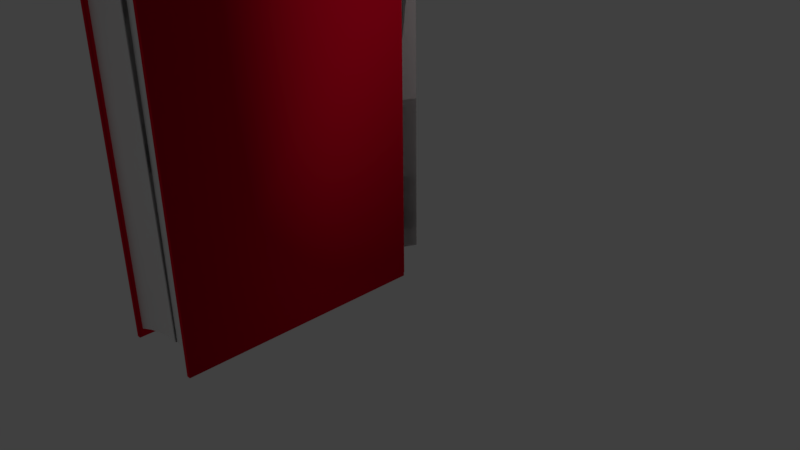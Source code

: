 # Source: Book.blend  (saved by Blender 2.78.0; exported with 4.5.12 LTS)
import bpy
from mathutils import Matrix  # noqa: F401  (used for matrix-valued properties, if any)

bpy.ops.wm.read_factory_settings(use_empty=True)
scene = bpy.context.scene
scene.name = 'Scene'

# ---- collections
col_collection_1 = bpy.data.collections.new('Collection 1'); scene.collection.children.link(col_collection_1)

# ---- materials (node trees are filled in below, after node groups)
mat_cover = bpy.data.materials.new('Cover')
mat_cover.alpha_threshold = 0.0
mat_cover.use_transparent_shadow = False
mat_cover.diffuse_color = (0.8, 0.001717, 0.02531, 1.0)
mat_cover.roughness = 0.5
mat_pages = bpy.data.materials.new('Pages')
mat_pages.alpha_threshold = 0.0
mat_pages.use_transparent_shadow = False
mat_pages.diffuse_color = (1.0, 1.0, 1.0, 1.0)
mat_pages.roughness = 0.5

# ---- material node trees

# ---- world
world_world = bpy.data.worlds.new('World'); scene.world = world_world
world_world.color = (0.05088, 0.05088, 0.05088)
world_world.use_sun_shadow = False
world_world.sun_shadow_jitter_overblur = 0.0
world_world.cycles.sampling_method = 'MANUAL'

# ---- cameras
cam_camera = bpy.data.cameras.new('Camera')
cam_camera.clip_end = 100.0
cam_camera.lens = 35.0
cam_camera.sensor_width = 32.0
cam_camera.sensor_height = 18.0
cam_camera.ortho_scale = 7.314
cam_camera.dof.focus_distance = 0.0
cam_camera.dof.aperture_fstop = 128.0

# ---- lights
light_lamp = bpy.data.lights.new('Lamp', 'POINT')
light_lamp.transmission_factor = 0.0
light_lamp.cutoff_distance = 30.0
light_lamp.energy = 100.0
light_lamp.shadow_buffer_clip_start = 1.001
light_lamp.shadow_soft_size = 0.1
light_lamp.shadow_maximum_resolution = 0.006
light_lamp.use_absolute_resolution = True

# ---- meshes
me_mesh_001 = bpy.data.meshes.new('Mesh.001')
me_mesh_001.from_pydata([(0.0, 1.0, 0.0), (0.1357, 0.9909, 0.0), (0.2658, 0.9643, 0.0), (0.3892, 0.9214, 0.0), (0.5046, 0.8634, 0.0), (0.611, 0.7916, 0.0), (0.707, 0.707, 0.0), (0.7916, 0.611, 0.0), (0.8634, 0.5046, 0.0), (0.9214, 0.3892, 0.0), (0.9643, 0.2658, 0.0), (0.9909, 0.1357, 0.0), (1.0, -24.0, 0.0), (0.0, 1.4, 0.0), (0.1357, 1.391, 0.0), (0.2658, 1.364, 0.0), (0.3892, 1.321, 0.0), (0.5046, 1.263, 0.0), (0.611, 1.192, 0.0), (0.707, 1.107, 0.0), (0.7916, 1.011, 0.0), (0.8634, 0.9046, 0.0), (0.9214, 0.7892, 0.0), (0.9643, 0.6658, 0.0), (1.011, 0.3214, -0.001299), (1.091, 0.1357, 0.0), (0.9911, -0.3804, 0.0), (0.9911, -0.3804, 0.0), (0.9911, -0.3762, 0.0), (1.0, -24.4, 0.0), (1.1, -24.4, 0.0), (0.0, 1.0, 8.9), (0.1357, 0.9909, 8.9), (0.2658, 0.9643, 8.9), (0.3892, 0.9214, 8.9), (0.5046, 0.8634, 8.9), (0.611, 0.7916, 8.9), (0.707, 0.707, 8.9), (0.7916, 0.611, 8.9), (0.8634, 0.5046, 8.9), (0.9214, 0.3892, 8.9), (0.9643, 0.2658, 8.9), (0.9909, 0.1357, 8.9), (0.9911, -0.3804, 8.9), (1.0, -24.0, 8.9), (0.0, 1.4, 8.9), (0.1357, 1.391, 8.9), (0.2658, 1.364, 8.9), (0.3892, 1.321, 8.9), (0.5046, 1.263, 8.9), (0.611, 1.192, 8.9), (0.707, 1.107, 8.9), (0.7916, 1.011, 8.9), (0.8634, 0.9046, 8.9), (0.9214, 0.7892, 8.9), (0.9643, 0.6658, 8.9), (1.011, 0.3214, 8.899), (1.091, 0.1357, 8.9), (1.1, -24.4, 8.9), (0.9911, -0.3762, 8.9), (0.9911, -0.3804, 8.9), (1.0, -24.4, 8.9), (0.1357, 0.9909, 0.2), (0.2658, 0.9643, 0.2), (0.3892, 0.9214, 0.2), (0.5046, 0.8634, 0.2), (0.611, 0.7916, 0.2), (0.707, 0.707, 0.2), (0.7916, 0.611, 0.2), (0.8634, 0.5046, 0.2), (0.9214, 0.3892, 0.2), (0.9643, 0.2658, 0.2), (0.9909, 0.1357, 0.2), (1.0, -24.0, 0.2), (0.0, -22.89, 0.2), (0.9911, -0.3762, 0.2), (0.1357, 0.9909, 8.7), (0.2658, 0.9643, 8.7), (0.3892, 0.9214, 8.7), (0.5046, 0.8634, 8.7), (0.611, 0.7916, 8.7), (0.707, 0.707, 8.7), (0.7916, 0.611, 8.7), (0.8634, 0.5046, 8.7), (0.9214, 0.3892, 8.7), (0.9643, 0.2658, 8.7), (0.9909, 0.1357, 8.7), (1.0, -24.0, 8.7), (0.0, -22.89, 8.7), (0.9911, -0.3762, 8.7), (0.0, -1.857, 0.2), (0.0, 1.0, 0.2), (0.991, -0.3804, 0.2), (0.0, 1.0, 8.7), (0.0, -1.857, 8.7), (0.991, -0.3804, 8.7), (0.1667, -22.96, 0.2), (0.3333, -23.05, 0.2), (0.5, -23.15, 0.2), (0.6667, -23.33, 0.2), (0.8333, -23.57, 0.2), (0.1667, -22.96, 8.7), (0.3333, -23.05, 8.7), (0.5, -23.15, 8.7), (0.6667, -23.33, 8.7), (0.8333, -23.57, 8.7), (0.8258, -0.6265, 0.2), (0.6607, -0.8726, 0.2), (0.4955, -1.119, 0.2), (0.3303, -1.365, 0.2), (0.1652, -1.611, 0.2), (0.1652, -1.611, 8.7), (0.3303, -1.365, 8.7), (0.4955, -1.119, 8.7), (0.6607, -0.8726, 8.7), (0.8258, -0.6265, 8.7), (0.0, 1.0, 0.0), (-0.1357, 0.9909, 0.0), (-0.2658, 0.9643, 0.0), (-0.3892, 0.9214, 0.0), (-0.5046, 0.8634, 0.0), (-0.611, 0.7916, 0.0), (-0.707, 0.707, 0.0), (-0.7916, 0.611, 0.0), (-0.8634, 0.5046, 0.0), (-0.9214, 0.3892, 0.0), (-0.9643, 0.2658, 0.0), (-0.9909, 0.1357, 0.0), (-1.0, -24.0, 0.0), (0.0, 1.4, 0.0), (-0.1357, 1.391, 0.0), (-0.2658, 1.364, 0.0), (-0.3892, 1.321, 0.0), (-0.5046, 1.263, 0.0), (-0.611, 1.192, 0.0), (-0.707, 1.107, 0.0), (-0.7916, 1.011, 0.0), (-0.8634, 0.9046, 0.0), (-0.9214, 0.7892, 0.0), (-0.9643, 0.6658, 0.0), (-1.011, 0.3214, -0.001299), (-1.091, 0.1357, 0.0), (-0.9911, -0.3804, 0.0), (-0.9911, -0.3804, 0.0), (-0.9911, -0.3762, 0.0), (-1.0, -24.4, 0.0), (-1.1, -24.4, 0.0), (0.0, 1.0, 8.9), (-0.1357, 0.9909, 8.9), (-0.2658, 0.9643, 8.9), (-0.3892, 0.9214, 8.9), (-0.5046, 0.8634, 8.9), (-0.611, 0.7916, 8.9), (-0.707, 0.707, 8.9), (-0.7916, 0.611, 8.9), (-0.8634, 0.5046, 8.9), (-0.9214, 0.3892, 8.9), (-0.9643, 0.2658, 8.9), (-0.9909, 0.1357, 8.9), (-0.9911, -0.3804, 8.9), (-1.0, -24.0, 8.9), (0.0, 1.4, 8.9), (-0.1357, 1.391, 8.9), (-0.2658, 1.364, 8.9), (-0.3892, 1.321, 8.9), (-0.5046, 1.263, 8.9), (-0.611, 1.192, 8.9), (-0.707, 1.107, 8.9), (-0.7916, 1.011, 8.9), (-0.8634, 0.9046, 8.9), (-0.9214, 0.7892, 8.9), (-0.9643, 0.6658, 8.9), (-1.011, 0.3214, 8.899), (-1.091, 0.1357, 8.9), (-1.1, -24.4, 8.9), (-0.9911, -0.3762, 8.9), (-0.9911, -0.3804, 8.9), (-1.0, -24.4, 8.9), (-0.1357, 0.9909, 0.2), (-0.2658, 0.9643, 0.2), (-0.3892, 0.9214, 0.2), (-0.5046, 0.8634, 0.2), (-0.611, 0.7916, 0.2), (-0.707, 0.707, 0.2), (-0.7916, 0.611, 0.2), (-0.8634, 0.5046, 0.2), (-0.9214, 0.3892, 0.2), (-0.9643, 0.2658, 0.2), (-0.9909, 0.1357, 0.2), (-1.0, -24.0, 0.2), (0.0, -22.89, 0.2), (-0.9911, -0.3762, 0.2), (-0.1357, 0.9909, 8.7), (-0.2658, 0.9643, 8.7), (-0.3892, 0.9214, 8.7), (-0.5046, 0.8634, 8.7), (-0.611, 0.7916, 8.7), (-0.707, 0.707, 8.7), (-0.7916, 0.611, 8.7), (-0.8634, 0.5046, 8.7), (-0.9214, 0.3892, 8.7), (-0.9643, 0.2658, 8.7), (-0.9909, 0.1357, 8.7), (-1.0, -24.0, 8.7), (0.0, -22.89, 8.7), (-0.9911, -0.3762, 8.7), (0.0, -1.857, 0.2), (0.0, 1.0, 0.2), (-0.991, -0.3804, 0.2), (0.0, 1.0, 8.7), (0.0, -1.857, 8.7), (-0.991, -0.3804, 8.7), (-0.1667, -22.96, 0.2), (-0.3333, -23.05, 0.2), (-0.5, -23.15, 0.2), (-0.6667, -23.33, 0.2), (-0.8333, -23.57, 0.2), (-0.1667, -22.96, 8.7), (-0.3333, -23.05, 8.7), (-0.5, -23.15, 8.7), (-0.6667, -23.33, 8.7), (-0.8333, -23.57, 8.7), (-0.8258, -0.6265, 0.2), (-0.6607, -0.8726, 0.2), (-0.4955, -1.119, 0.2), (-0.3303, -1.365, 0.2), (-0.1652, -1.611, 0.2), (-0.1652, -1.611, 8.7), (-0.3303, -1.365, 8.7), (-0.4955, -1.119, 8.7), (-0.6607, -0.8726, 8.7), (-0.8258, -0.6265, 8.7)], [], [(12, 27, 26, 28, 11, 10, 9, 8, 7, 6, 5, 4, 3, 2, 1, 0, 13, 14, 15, 16, 17, 18, 19, 20, 21, 22, 23, 24, 25, 30, 29), (44, 61, 58, 57, 56, 55, 54, 53, 52, 51, 50, 49, 48, 47, 46, 45, 31, 32, 33, 34, 35, 36, 37, 38, 39, 40, 41, 42, 59, 60, 43), (25, 24, 56, 57), (27, 12, 44, 43), (30, 25, 57, 58), (14, 13, 45, 46), (28, 26, 60, 59), (15, 14, 46, 47), (0, 1, 32, 31), (26, 27, 43, 60), (16, 15, 47, 48), (1, 2, 33, 32), (29, 30, 58, 61), (17, 16, 48, 49), (2, 3, 34, 33), (11, 28, 59, 42), (18, 17, 49, 50), (3, 4, 35, 34), (12, 29, 61, 44), (19, 18, 50, 51), (4, 5, 36, 35), (20, 19, 51, 52), (5, 6, 37, 36), (21, 20, 52, 53), (6, 7, 38, 37), (22, 21, 53, 54), (7, 8, 39, 38), (23, 22, 54, 55), (8, 9, 40, 39), (24, 23, 55, 56), (9, 10, 41, 40), (13, 0, 31, 45), (10, 11, 42, 41), (90, 74, 88, 94), (111, 94, 88, 101), (93, 95, 89, 86, 85, 84, 83, 82, 81, 80, 79, 78, 77, 76), (73, 92, 95, 87), (66, 65, 79, 80), (67, 66, 80, 81), (100, 73, 87, 105), (68, 67, 81, 82), (92, 75, 89, 95), (69, 68, 82, 83), (62, 91, 93, 76), (70, 69, 83, 84), (63, 62, 76, 77), (110, 96, 74, 90), (71, 70, 84, 85), (64, 63, 77, 78), (75, 72, 86, 89), (72, 71, 85, 86), (65, 64, 78, 79), (90, 91, 92, 106, 107, 108, 109, 110), (93, 94, 111, 112, 113, 114, 115, 95), (90, 94, 93, 91), (91, 62, 63, 64, 65, 66, 67, 68, 69, 70, 71, 72, 75, 92), (92, 73, 100, 106), (106, 100, 99, 107), (107, 99, 98, 108), (108, 98, 97, 109), (109, 97, 96, 110), (74, 96, 101, 88), (96, 97, 102, 101), (97, 98, 103, 102), (98, 99, 104, 103), (99, 100, 105, 104), (95, 115, 105, 87), (115, 114, 104, 105), (114, 113, 103, 104), (113, 112, 102, 103), (112, 111, 101, 102), (128, 145, 146, 141, 140, 139, 138, 137, 136, 135, 134, 133, 132, 131, 130, 129, 116, 117, 118, 119, 120, 121, 122, 123, 124, 125, 126, 127, 144, 142, 143), (160, 159, 176, 175, 158, 157, 156, 155, 154, 153, 152, 151, 150, 149, 148, 147, 161, 162, 163, 164, 165, 166, 167, 168, 169, 170, 171, 172, 173, 174, 177), (141, 173, 172, 140), (143, 159, 160, 128), (146, 174, 173, 141), (130, 162, 161, 129), (144, 175, 176, 142), (131, 163, 162, 130), (116, 147, 148, 117), (142, 176, 159, 143), (132, 164, 163, 131), (117, 148, 149, 118), (145, 177, 174, 146), (133, 165, 164, 132), (118, 149, 150, 119), (127, 158, 175, 144), (134, 166, 165, 133), (119, 150, 151, 120), (128, 160, 177, 145), (135, 167, 166, 134), (120, 151, 152, 121), (136, 168, 167, 135), (121, 152, 153, 122), (137, 169, 168, 136), (122, 153, 154, 123), (138, 170, 169, 137), (123, 154, 155, 124), (139, 171, 170, 138), (124, 155, 156, 125), (140, 172, 171, 139), (125, 156, 157, 126), (129, 161, 147, 116), (126, 157, 158, 127), (206, 210, 204, 190), (227, 217, 204, 210), (209, 192, 193, 194, 195, 196, 197, 198, 199, 200, 201, 202, 205, 211), (189, 203, 211, 208), (182, 196, 195, 181), (183, 197, 196, 182), (216, 221, 203, 189), (184, 198, 197, 183), (208, 211, 205, 191), (185, 199, 198, 184), (178, 192, 209, 207), (186, 200, 199, 185), (179, 193, 192, 178), (226, 206, 190, 212), (187, 201, 200, 186), (180, 194, 193, 179), (191, 205, 202, 188), (188, 202, 201, 187), (181, 195, 194, 180), (206, 226, 225, 224, 223, 222, 208, 207), (209, 211, 231, 230, 229, 228, 227, 210), (206, 207, 209, 210), (207, 208, 191, 188, 187, 186, 185, 184, 183, 182, 181, 180, 179, 178), (208, 222, 216, 189), (222, 223, 215, 216), (223, 224, 214, 215), (224, 225, 213, 214), (225, 226, 212, 213), (190, 204, 217, 212), (212, 217, 218, 213), (213, 218, 219, 214), (214, 219, 220, 215), (215, 220, 221, 216), (211, 203, 221, 231), (231, 221, 220, 230), (230, 220, 219, 229), (229, 219, 218, 228), (228, 218, 217, 227)])
me_mesh_001.polygons.foreach_set('use_smooth', [True] * 142)
me_mesh_001.polygons.foreach_set('material_index', [0, 0, 0, 0, 0, 0, 0, 0, 0, 0, 0, 0, 0, 0, 0, 0, 0, 0, 0, 0, 0, 0, 0, 0, 0, 0, 0, 0, 0, 0, 0, 0, 0, 1, 1, 1, 1, 1, 1, 1, 1, 1, 1, 1, 1, 1, 1, 1, 1, 1, 1, 1, 1, 1, 1, 1, 1, 1, 1, 1, 1, 1, 1, 1, 1, 1, 1, 1, 1, 1, 1, 0, 0, 0, 0, 0, 0, 0, 0, 0, 0, 0, 0, 0, 0, 0, 0, 0, 0, 0, 0, 0, 0, 0, 0, 0, 0, 0, 0, 0, 0, 0, 0, 0, 1, 1, 1, 1, 1, 1, 1, 1, 1, 1, 1, 1, 1, 1, 1, 1, 1, 1, 1, 1, 1, 1, 1, 1, 1, 1, 1, 1, 1, 1, 1, 1, 1, 1, 1, 1, 1, 1])
me_mesh_001.materials.append(mat_cover)
me_mesh_001.materials.append(mat_pages)
me_mesh_001.use_remesh_preserve_volume = False
me_mesh_001.use_remesh_preserve_attributes = False
me_mesh_001.use_mirror_vertex_groups = False
me_mesh_001.update()
me_plane_004 = bpy.data.meshes.new('Plane.004')
me_plane_004.from_pydata([(-1.0, -2.45, 0.0), (3.236, -2.486, 1.688e-07), (-1.0, 1.0, -0.2), (3.25, 1.0, -0.2), (-1.0, 0.5688, -0.001041), (3.248, 0.5643, -0.001041)], [], [(4, 2, 3, 5), (4, 5, 1, 0)])
me_plane_004.polygons.foreach_set('use_smooth', [True] * 2)
_uv = me_plane_004.uv_layers.new(name='UVMap')
_uv.uv.foreach_set('vector', [0.0002578, 0.112, 0.0002578, 0.0002589, 0.9997, 0.0002578, 0.9993, 0.1129, 0.0002578, 0.1134, 0.9993, 0.1134, 0.9973, 0.8365, 0.001003, 0.8355])
me_plane_004.use_remesh_preserve_volume = False
me_plane_004.use_remesh_preserve_attributes = False
me_plane_004.use_mirror_vertex_groups = False
me_plane_004.update()
me_plane = bpy.data.meshes.new('Plane')
me_plane.from_pydata([(-1.0, -2.45, 0.0), (-1.0, 1.0, -0.2), (3.25, 1.0, -0.2), (-1.0, 0.5688, -0.001041), (3.248, 0.5643, -0.001041), (3.236, -2.486, 1.688e-07)], [], [(3, 4, 2, 1), (0, 5, 4, 3)])
me_plane.polygons.foreach_set('use_smooth', [True] * 2)
_uv = me_plane.uv_layers.new(name='UVMap')
_uv.uv.foreach_set('vector', [3.837e-05, 0.7182, 0.9996, 0.7176, 1.0, 0.8303, 0.0, 0.83, 0.0007357, 0.007332, 0.9975, 0.0, 0.9996, 0.7176, 0.0, 0.7176])
me_plane.use_remesh_preserve_volume = False
me_plane.use_remesh_preserve_attributes = False
me_plane.use_mirror_vertex_groups = False
me_plane.update()
me_plane_005 = bpy.data.meshes.new('Plane.005')
me_plane_005.from_pydata([(-1.0, -2.45, 0.0), (3.236, -2.486, 1.688e-07), (-1.0, 1.0, -0.2), (3.25, 1.0, -0.2), (-1.0, 0.5688, -0.001041), (3.248, 0.5643, -0.001041)], [], [(4, 2, 3, 5), (0, 4, 5, 1)])
me_plane_005.polygons.foreach_set('use_smooth', [True] * 2)
_uv = me_plane_005.uv_layers.new(name='UVMap')
_uv.uv.foreach_set('vector', [0.0002578, 0.112, 0.0002578, 0.0002589, 0.9997, 0.0002578, 0.9993, 0.1129, 0.001003, 0.8355, 0.0002578, 0.1134, 0.9993, 0.1134, 0.9973, 0.8365])
me_plane_005.use_remesh_preserve_volume = False
me_plane_005.use_remesh_preserve_attributes = False
me_plane_005.use_mirror_vertex_groups = False
me_plane_005.update()
me_plane_001 = bpy.data.meshes.new('Plane.001')
me_plane_001.from_pydata([(-1.0, -2.45, 0.0), (3.236, -2.486, 1.688e-07), (-1.0, 1.0, -0.2), (3.25, 1.0, -0.2), (-1.0, 0.5688, -0.001041), (3.248, 0.5643, -0.001041)], [], [(4, 5, 3, 2), (1, 5, 4, 0)])
me_plane_001.polygons.foreach_set('use_smooth', [True] * 2)
_uv = me_plane_001.uv_layers.new(name='UVMap')
_uv.uv.foreach_set('vector', [0.0002962, 0.0008634, 0.9994, 0.0002578, 0.9997, 0.1129, 0.0002578, 0.1126, 0.9974, 0.7341, 0.9993, 0.2178, 0.0002578, 0.2179, 0.001109, 0.7341])
me_plane_001.use_remesh_preserve_volume = False
me_plane_001.use_remesh_preserve_attributes = False
me_plane_001.use_mirror_vertex_groups = False
me_plane_001.update()
me_plane_007 = bpy.data.meshes.new('Plane.007')
me_plane_007.from_pydata([(-1.0, -2.45, 0.0), (3.236, -2.486, 1.688e-07), (-1.0, 1.0, -0.2), (3.25, 1.0, -0.2), (-1.0, 0.5688, -0.001041), (3.248, 0.5643, -0.001041)], [], [(4, 2, 3, 5), (4, 5, 1, 0)])
me_plane_007.polygons.foreach_set('use_smooth', [True] * 2)
_uv = me_plane_007.uv_layers.new(name='UVMap')
_uv.uv.foreach_set('vector', [0.0002578, 0.112, 0.0002578, 0.0002589, 0.9997, 0.0002578, 0.9993, 0.1129, 0.0002578, 0.1134, 0.9993, 0.1134, 0.9973, 0.8365, 0.001003, 0.8355])
me_plane_007.use_remesh_preserve_volume = False
me_plane_007.use_remesh_preserve_attributes = False
me_plane_007.use_mirror_vertex_groups = False
me_plane_007.update()
me_plane_002 = bpy.data.meshes.new('Plane.002')
me_plane_002.from_pydata([(-1.0, -2.45, 0.0), (3.236, -2.486, 1.688e-07), (-1.0, 1.0, -0.2), (3.25, 1.0, -0.2), (-1.0, 0.5688, -0.001041), (3.248, 0.5643, -0.001041)], [], [(4, 5, 3, 2), (1, 5, 4, 0)])
me_plane_002.polygons.foreach_set('use_smooth', [True] * 2)
_uv = me_plane_002.uv_layers.new(name='UVMap')
_uv.uv.foreach_set('vector', [0.0002962, 0.0008634, 0.9994, 0.0002578, 0.9997, 0.1129, 0.0002578, 0.1126, 0.9974, 0.7341, 0.9993, 0.2178, 0.0002578, 0.2179, 0.001109, 0.7341])
me_plane_002.use_remesh_preserve_volume = False
me_plane_002.use_remesh_preserve_attributes = False
me_plane_002.use_mirror_vertex_groups = False
me_plane_002.update()
me_plane_006 = bpy.data.meshes.new('Plane.006')
me_plane_006.from_pydata([(-1.0, -2.45, 0.0), (3.236, -2.486, 1.688e-07), (-1.0, 1.0, -0.2), (3.25, 1.0, -0.2), (-1.0, 0.5688, -0.001041), (3.248, 0.5643, -0.001041)], [], [(4, 2, 3, 5), (4, 5, 1, 0)])
me_plane_006.polygons.foreach_set('use_smooth', [True] * 2)
_uv = me_plane_006.uv_layers.new(name='UVMap')
_uv.uv.foreach_set('vector', [0.0002578, 0.112, 0.0002578, 0.0002589, 0.9997, 0.0002578, 0.9993, 0.1129, 0.0002578, 0.1134, 0.9993, 0.1134, 0.9973, 0.8365, 0.001003, 0.8355])
me_plane_006.use_remesh_preserve_volume = False
me_plane_006.use_remesh_preserve_attributes = False
me_plane_006.use_mirror_vertex_groups = False
me_plane_006.update()
me_plane_003 = bpy.data.meshes.new('Plane.003')
me_plane_003.from_pydata([(-1.0, -2.45, 0.0), (3.236, -2.486, 1.688e-07), (-1.0, 1.0, -0.2), (3.25, 1.0, -0.2), (-1.0, 0.5688, -0.001041), (3.248, 0.5643, -0.001041)], [], [(4, 5, 3, 2), (1, 5, 4, 0)])
me_plane_003.polygons.foreach_set('use_smooth', [True] * 2)
_uv = me_plane_003.uv_layers.new(name='UVMap')
_uv.uv.foreach_set('vector', [0.0002962, 0.0008634, 0.9994, 0.0002578, 0.9997, 0.1129, 0.0002578, 0.1126, 0.9974, 0.7341, 0.9993, 0.2178, 0.0002578, 0.2179, 0.001109, 0.7341])
me_plane_003.use_remesh_preserve_volume = False
me_plane_003.use_remesh_preserve_attributes = False
me_plane_003.use_mirror_vertex_groups = False
me_plane_003.update()
arm_armature = bpy.data.armatures.new('Armature')  # bones are not reproduced
arm_armature_004 = bpy.data.armatures.new('Armature.004')  # bones are not reproduced
arm_armature_001 = bpy.data.armatures.new('Armature.001')  # bones are not reproduced
arm_armature_002 = bpy.data.armatures.new('Armature.002')  # bones are not reproduced
arm_armature_003 = bpy.data.armatures.new('Armature.003')  # bones are not reproduced

# ---- objects
ob_armature = bpy.data.objects.new('Armature', arm_armature)
ob_book = bpy.data.objects.new('Book', me_mesh_001)
ob_lamp = bpy.data.objects.new('Lamp', light_lamp)
ob_camera = bpy.data.objects.new('Camera', cam_camera)
ob_page_armature_1 = bpy.data.objects.new('Page Armature 1', arm_armature_004)
ob_page_back = bpy.data.objects.new('Page Back', me_plane_004)
ob_page_front = bpy.data.objects.new('Page Front', me_plane)
ob_page_armature_2 = bpy.data.objects.new('Page Armature 2', arm_armature_001)
ob_page_back_001 = bpy.data.objects.new('Page Back.001', me_plane_005)
ob_page_front_001 = bpy.data.objects.new('Page Front.001', me_plane_001)
ob_page_armature_4 = bpy.data.objects.new('Page Armature 4', arm_armature_002)
ob_page_back_004 = bpy.data.objects.new('Page Back.004', me_plane_007)
ob_page_front_004 = bpy.data.objects.new('Page Front.004', me_plane_002)
ob_page_armature_3 = bpy.data.objects.new('Page Armature 3', arm_armature_003)
ob_page_back_003 = bpy.data.objects.new('Page Back.003', me_plane_006)
ob_page_front_003 = bpy.data.objects.new('Page Front.003', me_plane_003)

# ---- transforms, parenting, visibility, modifiers, constraints
ob_armature.location = (0.525, -3.05, 2.125)
ob_armature.rotation_euler = (-1.571, -0.0, 0.0)
ob_armature.lineart.crease_threshold = 0.0
ob_book.parent = ob_armature
ob_book.matrix_parent_inverse = Matrix(((1.0, 0.0, 0.0, -0.525), (0.0, -5.96e-08, -1.0, 2.125), (0.0, 1.0, -4.371e-08, 3.05), (0.0, 0.0, 0.0, 1.0)))
ob_book.location = (0.0, 0.0, -0.1)
ob_book.scale = (0.5, 0.125, 0.5)
ob_book.lineart.crease_threshold = 0.0
_vg = ob_book.vertex_groups.new(name='Base Bone')
for _i, _w in zip([12, 29, 30, 44, 58, 61, 73, 74, 87, 88, 90, 94, 96, 97, 98, 99, 100, 101, 102, 103, 104, 105], [1.0, 1.0, 1.0, 1.0, 1.0, 1.0, 1.0, 1.0, 1.0, 1.0, 0.9857, 0.9988, 1.0, 1.0, 1.0, 1.0, 1.0, 1.0, 1.0, 1.0, 1.0, 1.0]): _vg.add([_i], _w, 'REPLACE')
_vg = ob_book.vertex_groups.new(name='Mid Bone')
for _i, _w in zip([0, 1, 2, 3, 4, 5, 6, 7, 8, 9, 10, 11, 13, 14, 15, 16, 17, 18, 19, 20, 21, 22, 23, 24, 25, 26, 27, 28, 31, 32, 33, 34, 35, 36, 37, 38, 39, 40, 41, 42, 43, 45, 46, 47, 48, 49, 50, 51, 52, 53, 54, 55, 56, 57, 59, 60, 62, 63, 64, 65, 66, 67, 68, 69, 70, 71, 72, 75, 76, 77, 78, 79, 80, 81, 82, 83, 84, 85, 86, 89, 90, 91, 92, 93, 95, 116, 117, 118, 119, 120, 121, 122, 123, 124, 125, 126, 127, 129, 130, 131, 132, 133, 134, 135, 136, 137, 138, 139, 140, 141, 142, 143, 144, 147, 148, 149, 150, 151, 152, 153, 154, 155, 156, 157, 158, 159, 161, 162, 163, 164, 165, 166, 167, 168, 169, 170, 171, 172, 173, 175, 176, 178, 179, 180, 181, 182, 183, 184, 185, 186, 187, 188, 191, 192, 193, 194, 195, 196, 197, 198, 199, 200, 201, 202, 205, 207, 208, 209, 211], [1.0, 0.9342, 0.9115, 1.0, 1.0, 1.0, 1.0, 1.0, 1.0, 1.0, 1.0, 1.0, 0.9892, 0.9848, 0.9962, 1.0, 1.0, 1.0, 1.0, 1.0, 1.0, 1.0, 1.0, 0.9994, 0.9798, 1.0, 1.0, 1.0, 1.0, 1.0, 1.0, 1.0, 0.9988, 1.0, 1.0, 1.0, 1.0, 1.0, 1.0, 1.0, 1.0, 1.0, 0.9989, 0.9985, 0.9998, 0.9999, 0.9982, 1.0, 1.0, 1.0, 1.0, 1.0, 1.0, 1.0, 1.0, 1.0, 1.0, 1.0, 1.0, 1.0, 1.0, 1.0, 1.0, 1.0, 1.0, 1.0, 0.9969, 0.173, 1.0, 1.0, 1.0, 1.0, 1.0, 1.0, 1.0, 1.0, 1.0, 1.0, 1.0, 1.0, 0.07897, 1.0, 0.1615, 1.0, 1.0, 1.0, 1.0, 1.0, 1.0, 1.0, 0.9993, 0.9815, 0.9801, 0.9993, 1.0, 1.0, 0.9999, 0.9892, 0.9879, 0.9853, 1.0, 1.0, 1.0, 0.9997, 1.0, 1.0, 1.0, 1.0, 1.0, 1.0, 1.0, 1.0, 1.0, 1.0, 1.0, 0.9799, 0.8766, 0.9997, 0.9975, 0.9985, 1.0, 1.0, 1.0, 1.0, 1.0, 1.0, 1.0, 1.0, 1.0, 1.0, 1.0, 1.0, 1.0, 1.0, 1.0, 1.0, 1.0, 1.0, 1.0, 1.0, 1.0, 1.0, 1.0, 1.0, 1.0, 1.0, 1.0, 1.0, 1.0, 1.0, 1.0, 1.0, 1.0, 1.0, 0.9999, 0.9964, 1.0, 1.0, 0.9999, 1.0, 1.0, 1.0, 1.0, 1.0, 1.0, 1.0, 1.0, 1.0, 1.0]): _vg.add([_i], _w, 'REPLACE')
_vg = ob_book.vertex_groups.new(name='Tip Bone')
for _i, _w in zip([97, 128, 145, 146, 160, 174, 177, 189, 190, 191, 203, 204, 206, 208, 210, 212, 213, 214, 215, 216, 217, 218, 219, 220, 221, 222, 223, 224, 225, 226, 227, 228, 229, 230, 231], [3.706e-07, 1.0, 1.0, 0.9999, 0.9702, 1.0, 1.0, 1.0, 1.0, 0.0, 1.0, 0.9999, 0.9871, 0.0, 0.9743, 1.0, 1.0, 1.0, 1.0, 1.0, 1.0, 1.0, 1.0, 1.0, 1.0, 1.0, 0.9964, 1.0, 0.9998, 0.9998, 1.0, 0.9988, 1.0, 0.9991, 0.02812]): _vg.add([_i], _w, 'REPLACE')
_m = ob_book.modifiers.new('Armature', 'ARMATURE')
_m.object = ob_armature
ob_lamp.location = (4.076, 1.005, 5.904)
ob_lamp.rotation_euler = (0.6503, 0.05522, 1.866)
ob_lamp.lock_rotations_4d = False
ob_lamp.empty_display_type = 'ARROWS'
ob_lamp.color = (0.0, 0.0, 0.0, 0.0)
ob_lamp.lineart.crease_threshold = 0.0
ob_camera.location = (7.481, -6.508, 5.344)
ob_camera.rotation_euler = (1.109, 0.01082, 0.8149)
ob_camera.lock_rotations_4d = False
ob_camera.empty_display_type = 'ARROWS'
ob_camera.color = (0.0, 0.0, 0.0, 0.0)
ob_camera.display_type = 'WIRE'
ob_camera.lineart.crease_threshold = 0.0
ob_page_armature_1.location = (0.2008, 0.5701, 2.124)
ob_page_armature_1.rotation_euler = (1.134, -1.571, 0.0)
ob_page_armature_1.lineart.crease_threshold = 0.0
ob_page_back.parent = ob_page_armature_1
ob_page_back.matrix_parent_inverse = Matrix(((7.55e-08, 3.22e-15, 1.0, -2.124), (-0.9063, 0.4226, 6.892e-08, -0.05897), (-0.4226, -0.9063, 2.98e-08, 0.6016), (0.0, 0.0, 0.0, 1.0)))
ob_page_back.location = (-1.204e-05, -0.4258, 0.9992)
ob_page_back.rotation_euler = (-0.0, -1.571, 0.0)
ob_page_back.lineart.crease_threshold = 0.0
_vg = ob_page_back.vertex_groups.new(name='Bone')
for _i, _w in zip([2, 3, 4, 5], [1.0, 1.0, 1.0, 1.0]): _vg.add([_i], _w, 'REPLACE')
_vg = ob_page_back.vertex_groups.new(name='Bone.001')
_vg = ob_page_back.vertex_groups.new(name='Bone.002')
_vg = ob_page_back.vertex_groups.new(name='Bone.003')
_vg = ob_page_back.vertex_groups.new(name='Bone.004')
_vg = ob_page_back.vertex_groups.new(name='Bone.005')
_vg = ob_page_back.vertex_groups.new(name='Bone.006')
_vg = ob_page_back.vertex_groups.new(name='Bone.007')
for _i, _w in zip([0, 1], [1.0, 1.0]): _vg.add([_i], _w, 'REPLACE')
_vg = ob_page_back.vertex_groups.new(name='Tip IK')
_vg = ob_page_back.vertex_groups.new(name='Back IK')
_m = ob_page_back.modifiers.new('Armature', 'ARMATURE')
_m.object = ob_page_armature_1
ob_page_front.parent = ob_page_armature_1
ob_page_front.matrix_parent_inverse = Matrix(((7.55e-08, 3.22e-15, 1.0, -2.124), (-0.9063, 0.4226, 6.892e-08, -0.05897), (-0.4226, -0.9063, 2.98e-08, 0.6016), (0.0, 0.0, 0.0, 1.0)))
ob_page_front.location = (-1.204e-05, -0.4258, 0.9992)
ob_page_front.rotation_euler = (-0.0, -1.571, 0.0)
ob_page_front.lineart.crease_threshold = 0.0
_vg = ob_page_front.vertex_groups.new(name='Bone')
for _i, _w in zip([1, 2, 3, 4], [1.0, 1.0, 1.0, 1.0]): _vg.add([_i], _w, 'REPLACE')
_vg = ob_page_front.vertex_groups.new(name='Bone.001')
_vg = ob_page_front.vertex_groups.new(name='Bone.002')
_vg = ob_page_front.vertex_groups.new(name='Bone.003')
_vg = ob_page_front.vertex_groups.new(name='Bone.004')
_vg = ob_page_front.vertex_groups.new(name='Bone.005')
_vg = ob_page_front.vertex_groups.new(name='Bone.006')
_vg = ob_page_front.vertex_groups.new(name='Bone.007')
for _i, _w in zip([0, 5], [1.0, 1.0]): _vg.add([_i], _w, 'REPLACE')
_vg = ob_page_front.vertex_groups.new(name='Tip IK')
_vg = ob_page_front.vertex_groups.new(name='Back IK')
_m = ob_page_front.modifiers.new('Armature', 'ARMATURE')
_m.object = ob_page_armature_1
ob_page_armature_2.location = (0.2008, 0.5701, 2.124)
ob_page_armature_2.rotation_euler = (1.134, -1.571, 0.0)
ob_page_armature_2.lineart.crease_threshold = 0.0
ob_page_back_001.parent = ob_page_armature_2
ob_page_back_001.matrix_parent_inverse = Matrix(((7.55e-08, 3.22e-15, 1.0, -2.124), (-0.9063, 0.4226, 6.892e-08, -0.05897), (-0.4226, -0.9063, 2.98e-08, 0.6016), (0.0, 0.0, 0.0, 1.0)))
ob_page_back_001.location = (-0.01634, -0.4299, 0.9947)
ob_page_back_001.rotation_euler = (-0.0, -1.571, 0.0)
ob_page_back_001.lineart.crease_threshold = 0.0
_vg = ob_page_back_001.vertex_groups.new(name='Bone2')
for _i, _w in zip([2, 3, 4, 5], [1.0, 1.0, 1.0, 1.0]): _vg.add([_i], _w, 'REPLACE')
_vg = ob_page_back_001.vertex_groups.new(name='Bone2.001')
_vg = ob_page_back_001.vertex_groups.new(name='Bone2.002')
_vg = ob_page_back_001.vertex_groups.new(name='Bone2.003')
_vg = ob_page_back_001.vertex_groups.new(name='Bone2.004')
_vg = ob_page_back_001.vertex_groups.new(name='Bone2.005')
_vg = ob_page_back_001.vertex_groups.new(name='Bone2.006')
_vg = ob_page_back_001.vertex_groups.new(name='Bone2.007')
for _i, _w in zip([0, 1], [1.0, 1.0]): _vg.add([_i], _w, 'REPLACE')
_vg = ob_page_back_001.vertex_groups.new(name='Tip2 IK')
_vg = ob_page_back_001.vertex_groups.new(name='Back2 IK')
_m = ob_page_back_001.modifiers.new('Armature', 'ARMATURE')
_m.object = ob_page_armature_2
ob_page_front_001.parent = ob_page_armature_2
ob_page_front_001.matrix_parent_inverse = Matrix(((7.55e-08, 3.22e-15, 1.0, -2.124), (-0.9063, 0.4226, 6.892e-08, -0.05897), (-0.4226, -0.9063, 2.98e-08, 0.6016), (0.0, 0.0, 0.0, 1.0)))
ob_page_front_001.location = (-1.204e-05, -0.4258, 0.9992)
ob_page_front_001.rotation_euler = (-0.0, -1.571, 0.0)
ob_page_front_001.lineart.crease_threshold = 0.0
_vg = ob_page_front_001.vertex_groups.new(name='Bone2')
for _i, _w in zip([2, 3, 4, 5], [1.0, 1.0, 1.0, 1.0]): _vg.add([_i], _w, 'REPLACE')
_vg = ob_page_front_001.vertex_groups.new(name='Bone2.001')
_vg = ob_page_front_001.vertex_groups.new(name='Bone2.002')
_vg = ob_page_front_001.vertex_groups.new(name='Bone2.003')
_vg = ob_page_front_001.vertex_groups.new(name='Bone2.004')
_vg = ob_page_front_001.vertex_groups.new(name='Bone2.005')
_vg = ob_page_front_001.vertex_groups.new(name='Bone2.006')
_vg = ob_page_front_001.vertex_groups.new(name='Bone2.007')
for _i, _w in zip([0, 1], [1.0, 1.0]): _vg.add([_i], _w, 'REPLACE')
_vg = ob_page_front_001.vertex_groups.new(name='Tip2 IK')
_vg = ob_page_front_001.vertex_groups.new(name='Back2 IK')
_m = ob_page_front_001.modifiers.new('Armature', 'ARMATURE')
_m.object = ob_page_armature_2
ob_page_armature_4.location = (0.2008, 0.5701, 2.124)
ob_page_armature_4.rotation_euler = (1.134, -1.571, 0.0)
ob_page_armature_4.lineart.crease_threshold = 0.0
ob_page_back_004.parent = ob_page_armature_4
ob_page_back_004.matrix_parent_inverse = Matrix(((7.55e-08, 3.22e-15, 1.0, -2.124), (-0.9063, 0.4226, 6.892e-08, -0.05897), (-0.4226, -0.9063, 2.98e-08, 0.6016), (0.0, 0.0, 0.0, 1.0)))
ob_page_back_004.location = (-1.204e-05, -0.4258, 0.9992)
ob_page_back_004.rotation_euler = (-0.0, -1.571, 0.0)
ob_page_back_004.lineart.crease_threshold = 0.0
_vg = ob_page_back_004.vertex_groups.new(name='Bone4')
for _i, _w in zip([2, 3, 4, 5], [1.0, 1.0, 1.0, 1.0]): _vg.add([_i], _w, 'REPLACE')
_vg = ob_page_back_004.vertex_groups.new(name='Bone4.001')
_vg = ob_page_back_004.vertex_groups.new(name='Bone.002')
_vg = ob_page_back_004.vertex_groups.new(name='Bone4.003')
_vg = ob_page_back_004.vertex_groups.new(name='Bone4.004')
_vg = ob_page_back_004.vertex_groups.new(name='Bone4.005')
_vg = ob_page_back_004.vertex_groups.new(name='Bone4.006')
_vg = ob_page_back_004.vertex_groups.new(name='Bone4.007')
for _i, _w in zip([0, 1], [1.0, 1.0]): _vg.add([_i], _w, 'REPLACE')
_vg = ob_page_back_004.vertex_groups.new(name='Tip4 IK')
_vg = ob_page_back_004.vertex_groups.new(name='Back4 IK')
_m = ob_page_back_004.modifiers.new('Armature', 'ARMATURE')
_m.object = ob_page_armature_4
ob_page_front_004.parent = ob_page_armature_4
ob_page_front_004.matrix_parent_inverse = Matrix(((7.55e-08, 3.22e-15, 1.0, -2.124), (-0.9063, 0.4226, 6.892e-08, -0.05897), (-0.4226, -0.9063, 2.98e-08, 0.6016), (0.0, 0.0, 0.0, 1.0)))
ob_page_front_004.location = (-1.204e-05, -0.4258, 0.9992)
ob_page_front_004.rotation_euler = (-0.0, -1.571, 0.0)
ob_page_front_004.lineart.crease_threshold = 0.0
_vg = ob_page_front_004.vertex_groups.new(name='Bone4')
for _i, _w in zip([2, 3, 4, 5], [1.0, 1.0, 1.0, 1.0]): _vg.add([_i], _w, 'REPLACE')
_vg = ob_page_front_004.vertex_groups.new(name='Bone4.001')
_vg = ob_page_front_004.vertex_groups.new(name='Bone.002')
_vg = ob_page_front_004.vertex_groups.new(name='Bone4.003')
_vg = ob_page_front_004.vertex_groups.new(name='Bone4.004')
_vg = ob_page_front_004.vertex_groups.new(name='Bone4.005')
_vg = ob_page_front_004.vertex_groups.new(name='Bone4.006')
_vg = ob_page_front_004.vertex_groups.new(name='Bone4.007')
for _i, _w in zip([0, 1], [1.0, 1.0]): _vg.add([_i], _w, 'REPLACE')
_vg = ob_page_front_004.vertex_groups.new(name='Tip4 IK')
_vg = ob_page_front_004.vertex_groups.new(name='Back4 IK')
_m = ob_page_front_004.modifiers.new('Armature', 'ARMATURE')
_m.object = ob_page_armature_4
ob_page_armature_3.location = (0.2008, 0.5701, 2.124)
ob_page_armature_3.rotation_euler = (1.134, -1.571, 0.0)
ob_page_armature_3.lineart.crease_threshold = 0.0
ob_page_back_003.parent = ob_page_armature_3
ob_page_back_003.matrix_parent_inverse = Matrix(((7.55e-08, 3.22e-15, 1.0, -2.124), (-0.9063, 0.4226, 6.892e-08, -0.05897), (-0.4226, -0.9063, 2.98e-08, 0.6016), (0.0, 0.0, 0.0, 1.0)))
ob_page_back_003.location = (-1.204e-05, -0.4258, 0.9992)
ob_page_back_003.rotation_euler = (-0.0, -1.571, 0.0)
ob_page_back_003.lineart.crease_threshold = 0.0
_vg = ob_page_back_003.vertex_groups.new(name='Bone3')
for _i, _w in zip([2, 3, 4, 5], [1.0, 1.0, 1.0, 1.0]): _vg.add([_i], _w, 'REPLACE')
_vg = ob_page_back_003.vertex_groups.new(name='Bone3.001')
_vg = ob_page_back_003.vertex_groups.new(name='Bone3.002')
_vg = ob_page_back_003.vertex_groups.new(name='Bone3.003')
_vg = ob_page_back_003.vertex_groups.new(name='Bone3.004')
_vg = ob_page_back_003.vertex_groups.new(name='Bone3.005')
_vg = ob_page_back_003.vertex_groups.new(name='Bone3.006')
_vg = ob_page_back_003.vertex_groups.new(name='Bone3.007')
for _i, _w in zip([0, 1], [1.0, 1.0]): _vg.add([_i], _w, 'REPLACE')
_vg = ob_page_back_003.vertex_groups.new(name='Tip3 IK')
_vg = ob_page_back_003.vertex_groups.new(name='Back3 IK')
_m = ob_page_back_003.modifiers.new('Armature', 'ARMATURE')
_m.object = ob_page_armature_3
ob_page_front_003.parent = ob_page_armature_3
ob_page_front_003.matrix_parent_inverse = Matrix(((7.55e-08, 3.22e-15, 1.0, -2.124), (-0.9063, 0.4226, 6.892e-08, -0.05897), (-0.4226, -0.9063, 2.98e-08, 0.6016), (0.0, 0.0, 0.0, 1.0)))
ob_page_front_003.location = (-1.204e-05, -0.4258, 0.9992)
ob_page_front_003.rotation_euler = (-0.0, -1.571, 0.0)
ob_page_front_003.lineart.crease_threshold = 0.0
_vg = ob_page_front_003.vertex_groups.new(name='Bone3')
for _i, _w in zip([2, 3, 4, 5], [1.0, 1.0, 1.0, 1.0]): _vg.add([_i], _w, 'REPLACE')
_vg = ob_page_front_003.vertex_groups.new(name='Bone3.001')
_vg = ob_page_front_003.vertex_groups.new(name='Bone3.002')
_vg = ob_page_front_003.vertex_groups.new(name='Bone3.003')
_vg = ob_page_front_003.vertex_groups.new(name='Bone3.004')
_vg = ob_page_front_003.vertex_groups.new(name='Bone3.005')
_vg = ob_page_front_003.vertex_groups.new(name='Bone3.006')
_vg = ob_page_front_003.vertex_groups.new(name='Bone3.007')
for _i, _w in zip([0, 1], [1.0, 1.0]): _vg.add([_i], _w, 'REPLACE')
_vg = ob_page_front_003.vertex_groups.new(name='Tip3 IK')
_vg = ob_page_front_003.vertex_groups.new(name='Back3 IK')
_m = ob_page_front_003.modifiers.new('Armature', 'ARMATURE')
_m.object = ob_page_armature_3

# ---- collection membership
col_collection_1.objects.link(ob_armature)
col_collection_1.objects.link(ob_book)
col_collection_1.objects.link(ob_lamp)
col_collection_1.objects.link(ob_camera)
col_collection_1.objects.link(ob_page_armature_1)
col_collection_1.objects.link(ob_page_back)
col_collection_1.objects.link(ob_page_front)
col_collection_1.objects.link(ob_page_armature_2)
col_collection_1.objects.link(ob_page_back_001)
col_collection_1.objects.link(ob_page_front_001)
col_collection_1.objects.link(ob_page_armature_4)
col_collection_1.objects.link(ob_page_back_004)
col_collection_1.objects.link(ob_page_front_004)
col_collection_1.objects.link(ob_page_armature_3)
col_collection_1.objects.link(ob_page_back_003)
col_collection_1.objects.link(ob_page_front_003)

# ---- scene / render settings (as saved in the file)
scene.camera = ob_camera
scene.frame_start = 1; scene.frame_end = 55; scene.frame_set(50)
scene.render.engine = 'BLENDER_EEVEE_NEXT'
scene.render.resolution_percentage = 50
scene.render.dither_intensity = 0.0
scene.cycles.use_denoising = False
scene.cycles.samples = 128
scene.cycles.sampling_pattern = 'TABULATED_SOBOL'
scene.cycles.light_sampling_threshold = 0.0
scene.cycles.use_adaptive_sampling = False
scene.cycles.use_light_tree = False
scene.cycles.blur_glossy = 0.0
scene.cycles.sample_clamp_indirect = 0.0
scene.view_settings.view_transform = 'Standard'
bpy.context.view_layer.update()
